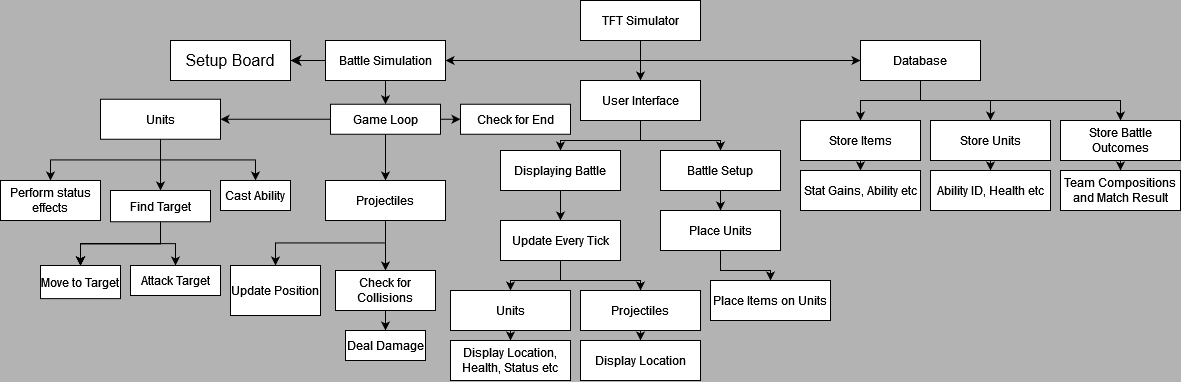

The diagram above was exported from draw.io. Its source (the exported page's mxGraphModel, read from the mxfile embedded in the PNG):
<mxGraphModel dx="1500" dy="896" grid="1" gridSize="10" guides="1" tooltips="1" connect="1" arrows="1" fold="1" page="1" pageScale="1" pageWidth="1225" pageHeight="400" background="#B3B3B3" math="0" shadow="0">
  <root>
    <mxCell id="0" />
    <mxCell id="1" parent="0" />
    <mxCell id="3FN4IETv6Ny5GHFkV-C9-4" style="edgeStyle=orthogonalEdgeStyle;rounded=0;orthogonalLoop=1;jettySize=auto;html=1;exitX=0.5;exitY=1;exitDx=0;exitDy=0;" parent="1" source="3FN4IETv6Ny5GHFkV-C9-2" target="3FN4IETv6Ny5GHFkV-C9-3" edge="1">
      <mxGeometry relative="1" as="geometry" />
    </mxCell>
    <mxCell id="3FN4IETv6Ny5GHFkV-C9-6" style="edgeStyle=orthogonalEdgeStyle;rounded=0;orthogonalLoop=1;jettySize=auto;html=1;exitX=0.5;exitY=1;exitDx=0;exitDy=0;" parent="1" source="3FN4IETv6Ny5GHFkV-C9-2" target="3FN4IETv6Ny5GHFkV-C9-5" edge="1">
      <mxGeometry relative="1" as="geometry" />
    </mxCell>
    <mxCell id="3FN4IETv6Ny5GHFkV-C9-8" style="edgeStyle=orthogonalEdgeStyle;rounded=0;orthogonalLoop=1;jettySize=auto;html=1;exitX=0.5;exitY=1;exitDx=0;exitDy=0;" parent="1" source="3FN4IETv6Ny5GHFkV-C9-2" target="3FN4IETv6Ny5GHFkV-C9-7" edge="1">
      <mxGeometry relative="1" as="geometry" />
    </mxCell>
    <mxCell id="3FN4IETv6Ny5GHFkV-C9-2" value="TFT Simulator" style="rounded=0;whiteSpace=wrap;html=1;" parent="1" vertex="1">
      <mxGeometry x="610" y="10" width="120" height="40" as="geometry" />
    </mxCell>
    <mxCell id="xaxGb4qyJEnfPlyzzMHm-5" value="" style="edgeStyle=orthogonalEdgeStyle;rounded=0;orthogonalLoop=1;jettySize=auto;html=1;" parent="1" source="3FN4IETv6Ny5GHFkV-C9-3" target="xaxGb4qyJEnfPlyzzMHm-4" edge="1">
      <mxGeometry relative="1" as="geometry" />
    </mxCell>
    <mxCell id="ue7ELthVzzJo_yii-MRc-2" style="edgeStyle=none;curved=1;rounded=0;orthogonalLoop=1;jettySize=auto;html=1;fontSize=12;startSize=8;endSize=8;" edge="1" parent="1" source="3FN4IETv6Ny5GHFkV-C9-3" target="ue7ELthVzzJo_yii-MRc-1">
      <mxGeometry relative="1" as="geometry" />
    </mxCell>
    <mxCell id="3FN4IETv6Ny5GHFkV-C9-3" value="&lt;div&gt;Battle Simulation&lt;/div&gt;" style="rounded=0;whiteSpace=wrap;html=1;" parent="1" vertex="1">
      <mxGeometry x="355" y="50" width="120" height="40" as="geometry" />
    </mxCell>
    <mxCell id="3FN4IETv6Ny5GHFkV-C9-10" style="edgeStyle=orthogonalEdgeStyle;rounded=0;orthogonalLoop=1;jettySize=auto;html=1;exitX=0.5;exitY=1;exitDx=0;exitDy=0;" parent="1" source="3FN4IETv6Ny5GHFkV-C9-5" target="3FN4IETv6Ny5GHFkV-C9-9" edge="1">
      <mxGeometry relative="1" as="geometry" />
    </mxCell>
    <mxCell id="3FN4IETv6Ny5GHFkV-C9-12" style="edgeStyle=orthogonalEdgeStyle;rounded=0;orthogonalLoop=1;jettySize=auto;html=1;exitX=0.5;exitY=1;exitDx=0;exitDy=0;" parent="1" source="3FN4IETv6Ny5GHFkV-C9-5" target="3FN4IETv6Ny5GHFkV-C9-11" edge="1">
      <mxGeometry relative="1" as="geometry" />
    </mxCell>
    <mxCell id="3FN4IETv6Ny5GHFkV-C9-5" value="User Interface" style="rounded=0;whiteSpace=wrap;html=1;" parent="1" vertex="1">
      <mxGeometry x="610" y="90" width="120" height="40" as="geometry" />
    </mxCell>
    <mxCell id="3FN4IETv6Ny5GHFkV-C9-30" style="edgeStyle=orthogonalEdgeStyle;rounded=0;orthogonalLoop=1;jettySize=auto;html=1;" parent="1" source="3FN4IETv6Ny5GHFkV-C9-7" target="3FN4IETv6Ny5GHFkV-C9-29" edge="1">
      <mxGeometry relative="1" as="geometry" />
    </mxCell>
    <mxCell id="3FN4IETv6Ny5GHFkV-C9-32" style="edgeStyle=orthogonalEdgeStyle;rounded=0;orthogonalLoop=1;jettySize=auto;html=1;exitX=0.5;exitY=1;exitDx=0;exitDy=0;" parent="1" source="3FN4IETv6Ny5GHFkV-C9-7" target="3FN4IETv6Ny5GHFkV-C9-31" edge="1">
      <mxGeometry relative="1" as="geometry" />
    </mxCell>
    <mxCell id="3FN4IETv6Ny5GHFkV-C9-36" style="edgeStyle=orthogonalEdgeStyle;rounded=0;orthogonalLoop=1;jettySize=auto;html=1;exitX=0.5;exitY=1;exitDx=0;exitDy=0;" parent="1" source="3FN4IETv6Ny5GHFkV-C9-7" target="3FN4IETv6Ny5GHFkV-C9-35" edge="1">
      <mxGeometry relative="1" as="geometry" />
    </mxCell>
    <mxCell id="3FN4IETv6Ny5GHFkV-C9-7" value="Database" style="rounded=0;whiteSpace=wrap;html=1;" parent="1" vertex="1">
      <mxGeometry x="890" y="50" width="120" height="40" as="geometry" />
    </mxCell>
    <mxCell id="3FN4IETv6Ny5GHFkV-C9-26" style="edgeStyle=orthogonalEdgeStyle;rounded=0;orthogonalLoop=1;jettySize=auto;html=1;" parent="1" source="3FN4IETv6Ny5GHFkV-C9-9" target="3FN4IETv6Ny5GHFkV-C9-25" edge="1">
      <mxGeometry relative="1" as="geometry" />
    </mxCell>
    <mxCell id="3FN4IETv6Ny5GHFkV-C9-9" value="Battle Setup" style="rounded=0;whiteSpace=wrap;html=1;" parent="1" vertex="1">
      <mxGeometry x="690" y="160" width="120" height="40" as="geometry" />
    </mxCell>
    <mxCell id="3FN4IETv6Ny5GHFkV-C9-14" style="edgeStyle=orthogonalEdgeStyle;rounded=0;orthogonalLoop=1;jettySize=auto;html=1;exitX=0.5;exitY=1;exitDx=0;exitDy=0;" parent="1" source="3FN4IETv6Ny5GHFkV-C9-11" target="3FN4IETv6Ny5GHFkV-C9-13" edge="1">
      <mxGeometry relative="1" as="geometry" />
    </mxCell>
    <mxCell id="3FN4IETv6Ny5GHFkV-C9-11" value="&lt;div&gt;Displaying Battle&lt;/div&gt;" style="rounded=0;whiteSpace=wrap;html=1;" parent="1" vertex="1">
      <mxGeometry x="530" y="160" width="120" height="40" as="geometry" />
    </mxCell>
    <mxCell id="3FN4IETv6Ny5GHFkV-C9-18" style="edgeStyle=orthogonalEdgeStyle;rounded=0;orthogonalLoop=1;jettySize=auto;html=1;exitX=0.5;exitY=1;exitDx=0;exitDy=0;" parent="1" source="3FN4IETv6Ny5GHFkV-C9-13" target="3FN4IETv6Ny5GHFkV-C9-17" edge="1">
      <mxGeometry relative="1" as="geometry" />
    </mxCell>
    <mxCell id="3FN4IETv6Ny5GHFkV-C9-22" style="edgeStyle=orthogonalEdgeStyle;rounded=0;orthogonalLoop=1;jettySize=auto;html=1;exitX=0.5;exitY=1;exitDx=0;exitDy=0;" parent="1" source="3FN4IETv6Ny5GHFkV-C9-13" target="3FN4IETv6Ny5GHFkV-C9-21" edge="1">
      <mxGeometry relative="1" as="geometry" />
    </mxCell>
    <mxCell id="3FN4IETv6Ny5GHFkV-C9-13" value="Update Every Tick" style="rounded=0;whiteSpace=wrap;html=1;" parent="1" vertex="1">
      <mxGeometry x="530" y="230" width="120" height="40" as="geometry" />
    </mxCell>
    <mxCell id="3FN4IETv6Ny5GHFkV-C9-20" style="edgeStyle=orthogonalEdgeStyle;rounded=0;orthogonalLoop=1;jettySize=auto;html=1;exitX=0.5;exitY=1;exitDx=0;exitDy=0;" parent="1" source="3FN4IETv6Ny5GHFkV-C9-17" target="3FN4IETv6Ny5GHFkV-C9-19" edge="1">
      <mxGeometry relative="1" as="geometry" />
    </mxCell>
    <mxCell id="3FN4IETv6Ny5GHFkV-C9-17" value="Units" style="rounded=0;whiteSpace=wrap;html=1;" parent="1" vertex="1">
      <mxGeometry x="480" y="300" width="120" height="40" as="geometry" />
    </mxCell>
    <mxCell id="3FN4IETv6Ny5GHFkV-C9-19" value="Display Location, Health, Status etc" style="rounded=0;whiteSpace=wrap;html=1;" parent="1" vertex="1">
      <mxGeometry x="480" y="350" width="120" height="40" as="geometry" />
    </mxCell>
    <mxCell id="3FN4IETv6Ny5GHFkV-C9-24" style="edgeStyle=orthogonalEdgeStyle;rounded=0;orthogonalLoop=1;jettySize=auto;html=1;" parent="1" source="3FN4IETv6Ny5GHFkV-C9-21" target="3FN4IETv6Ny5GHFkV-C9-23" edge="1">
      <mxGeometry relative="1" as="geometry" />
    </mxCell>
    <mxCell id="3FN4IETv6Ny5GHFkV-C9-21" value="Projectiles" style="rounded=0;whiteSpace=wrap;html=1;" parent="1" vertex="1">
      <mxGeometry x="610" y="300" width="120" height="40" as="geometry" />
    </mxCell>
    <mxCell id="3FN4IETv6Ny5GHFkV-C9-23" value="Display Location" style="rounded=0;whiteSpace=wrap;html=1;" parent="1" vertex="1">
      <mxGeometry x="610" y="350" width="120" height="40" as="geometry" />
    </mxCell>
    <mxCell id="3FN4IETv6Ny5GHFkV-C9-28" style="edgeStyle=orthogonalEdgeStyle;rounded=0;orthogonalLoop=1;jettySize=auto;html=1;" parent="1" source="3FN4IETv6Ny5GHFkV-C9-25" target="3FN4IETv6Ny5GHFkV-C9-27" edge="1">
      <mxGeometry relative="1" as="geometry" />
    </mxCell>
    <mxCell id="3FN4IETv6Ny5GHFkV-C9-25" value="Place Units" style="rounded=0;whiteSpace=wrap;html=1;" parent="1" vertex="1">
      <mxGeometry x="690" y="220" width="120" height="40" as="geometry" />
    </mxCell>
    <mxCell id="3FN4IETv6Ny5GHFkV-C9-27" value="Place Items on Units" style="rounded=0;whiteSpace=wrap;html=1;" parent="1" vertex="1">
      <mxGeometry x="740" y="290" width="120" height="40" as="geometry" />
    </mxCell>
    <mxCell id="XJBkY4p7Vbg67KeFSsmU-6" style="edgeStyle=orthogonalEdgeStyle;rounded=0;orthogonalLoop=1;jettySize=auto;html=1;" parent="1" source="3FN4IETv6Ny5GHFkV-C9-29" target="XJBkY4p7Vbg67KeFSsmU-5" edge="1">
      <mxGeometry relative="1" as="geometry" />
    </mxCell>
    <mxCell id="3FN4IETv6Ny5GHFkV-C9-29" value="Store Items" style="rounded=0;whiteSpace=wrap;html=1;" parent="1" vertex="1">
      <mxGeometry x="830" y="130" width="120" height="40" as="geometry" />
    </mxCell>
    <mxCell id="XJBkY4p7Vbg67KeFSsmU-4" style="edgeStyle=orthogonalEdgeStyle;rounded=0;orthogonalLoop=1;jettySize=auto;html=1;" parent="1" source="3FN4IETv6Ny5GHFkV-C9-31" target="XJBkY4p7Vbg67KeFSsmU-3" edge="1">
      <mxGeometry relative="1" as="geometry" />
    </mxCell>
    <mxCell id="3FN4IETv6Ny5GHFkV-C9-31" value="Store Units" style="rounded=0;whiteSpace=wrap;html=1;" parent="1" vertex="1">
      <mxGeometry x="960" y="130" width="120" height="40" as="geometry" />
    </mxCell>
    <mxCell id="XJBkY4p7Vbg67KeFSsmU-2" style="edgeStyle=orthogonalEdgeStyle;rounded=0;orthogonalLoop=1;jettySize=auto;html=1;" parent="1" source="3FN4IETv6Ny5GHFkV-C9-35" target="XJBkY4p7Vbg67KeFSsmU-1" edge="1">
      <mxGeometry relative="1" as="geometry" />
    </mxCell>
    <mxCell id="3FN4IETv6Ny5GHFkV-C9-35" value="Store Battle Outcomes" style="rounded=0;whiteSpace=wrap;html=1;" parent="1" vertex="1">
      <mxGeometry x="1090" y="130" width="120" height="40" as="geometry" />
    </mxCell>
    <mxCell id="XJBkY4p7Vbg67KeFSsmU-1" value="Team Compositions and Match Result" style="rounded=0;whiteSpace=wrap;html=1;" parent="1" vertex="1">
      <mxGeometry x="1090" y="180" width="120" height="40" as="geometry" />
    </mxCell>
    <mxCell id="XJBkY4p7Vbg67KeFSsmU-3" value="&lt;div&gt;Ability ID, Health etc&lt;/div&gt;" style="rounded=0;whiteSpace=wrap;html=1;" parent="1" vertex="1">
      <mxGeometry x="960" y="180" width="120" height="40" as="geometry" />
    </mxCell>
    <mxCell id="XJBkY4p7Vbg67KeFSsmU-5" value="&lt;div&gt;Stat Gains, Ability etc&lt;/div&gt;" style="rounded=0;whiteSpace=wrap;html=1;" parent="1" vertex="1">
      <mxGeometry x="830" y="180" width="120" height="40" as="geometry" />
    </mxCell>
    <mxCell id="xaxGb4qyJEnfPlyzzMHm-15" style="edgeStyle=orthogonalEdgeStyle;rounded=0;orthogonalLoop=1;jettySize=auto;html=1;" parent="1" source="xaxGb4qyJEnfPlyzzMHm-4" target="xaxGb4qyJEnfPlyzzMHm-13" edge="1">
      <mxGeometry relative="1" as="geometry" />
    </mxCell>
    <mxCell id="xaxGb4qyJEnfPlyzzMHm-19" style="edgeStyle=orthogonalEdgeStyle;rounded=0;orthogonalLoop=1;jettySize=auto;html=1;exitX=0.5;exitY=1;exitDx=0;exitDy=0;entryX=0.5;entryY=0;entryDx=0;entryDy=0;" parent="1" source="xaxGb4qyJEnfPlyzzMHm-4" target="xaxGb4qyJEnfPlyzzMHm-17" edge="1">
      <mxGeometry relative="1" as="geometry" />
    </mxCell>
    <mxCell id="xaxGb4qyJEnfPlyzzMHm-33" style="edgeStyle=orthogonalEdgeStyle;rounded=0;orthogonalLoop=1;jettySize=auto;html=1;exitX=1;exitY=0.5;exitDx=0;exitDy=0;entryX=0;entryY=0.5;entryDx=0;entryDy=0;" parent="1" source="xaxGb4qyJEnfPlyzzMHm-4" target="xaxGb4qyJEnfPlyzzMHm-31" edge="1">
      <mxGeometry relative="1" as="geometry" />
    </mxCell>
    <mxCell id="xaxGb4qyJEnfPlyzzMHm-4" value="&lt;div&gt;Game Loop&lt;/div&gt;" style="whiteSpace=wrap;html=1;rounded=0;" parent="1" vertex="1">
      <mxGeometry x="360" y="113.75" width="110" height="30" as="geometry" />
    </mxCell>
    <mxCell id="xaxGb4qyJEnfPlyzzMHm-36" style="edgeStyle=orthogonalEdgeStyle;rounded=0;orthogonalLoop=1;jettySize=auto;html=1;" parent="1" source="xaxGb4qyJEnfPlyzzMHm-13" target="xaxGb4qyJEnfPlyzzMHm-37" edge="1">
      <mxGeometry relative="1" as="geometry">
        <mxPoint x="190" y="240" as="targetPoint" />
      </mxGeometry>
    </mxCell>
    <mxCell id="xaxGb4qyJEnfPlyzzMHm-40" value="" style="edgeStyle=orthogonalEdgeStyle;rounded=0;orthogonalLoop=1;jettySize=auto;html=1;" parent="1" source="xaxGb4qyJEnfPlyzzMHm-13" target="xaxGb4qyJEnfPlyzzMHm-39" edge="1">
      <mxGeometry relative="1" as="geometry" />
    </mxCell>
    <mxCell id="xaxGb4qyJEnfPlyzzMHm-54" style="edgeStyle=orthogonalEdgeStyle;rounded=0;orthogonalLoop=1;jettySize=auto;html=1;entryX=0.5;entryY=0;entryDx=0;entryDy=0;" parent="1" source="xaxGb4qyJEnfPlyzzMHm-13" target="xaxGb4qyJEnfPlyzzMHm-53" edge="1">
      <mxGeometry relative="1" as="geometry" />
    </mxCell>
    <mxCell id="xaxGb4qyJEnfPlyzzMHm-13" value="Units" style="rounded=0;whiteSpace=wrap;html=1;" parent="1" vertex="1">
      <mxGeometry x="130" y="108.75" width="120" height="40" as="geometry" />
    </mxCell>
    <mxCell id="xaxGb4qyJEnfPlyzzMHm-20" style="edgeStyle=orthogonalEdgeStyle;rounded=0;orthogonalLoop=1;jettySize=auto;html=1;exitX=0.5;exitY=1;exitDx=0;exitDy=0;" parent="1" source="xaxGb4qyJEnfPlyzzMHm-17" target="xaxGb4qyJEnfPlyzzMHm-21" edge="1">
      <mxGeometry relative="1" as="geometry">
        <mxPoint x="420" y="280" as="targetPoint" />
      </mxGeometry>
    </mxCell>
    <mxCell id="xaxGb4qyJEnfPlyzzMHm-22" style="edgeStyle=orthogonalEdgeStyle;rounded=0;orthogonalLoop=1;jettySize=auto;html=1;" parent="1" source="xaxGb4qyJEnfPlyzzMHm-17" target="xaxGb4qyJEnfPlyzzMHm-23" edge="1">
      <mxGeometry relative="1" as="geometry">
        <mxPoint x="460" y="280" as="targetPoint" />
      </mxGeometry>
    </mxCell>
    <mxCell id="xaxGb4qyJEnfPlyzzMHm-17" value="Projectiles" style="rounded=0;whiteSpace=wrap;html=1;" parent="1" vertex="1">
      <mxGeometry x="355" y="190" width="120" height="40" as="geometry" />
    </mxCell>
    <mxCell id="xaxGb4qyJEnfPlyzzMHm-21" value="Update Position" style="rounded=0;whiteSpace=wrap;html=1;" parent="1" vertex="1">
      <mxGeometry x="260" y="275" width="90" height="50" as="geometry" />
    </mxCell>
    <mxCell id="xaxGb4qyJEnfPlyzzMHm-24" style="edgeStyle=orthogonalEdgeStyle;rounded=0;orthogonalLoop=1;jettySize=auto;html=1;" parent="1" source="xaxGb4qyJEnfPlyzzMHm-23" target="xaxGb4qyJEnfPlyzzMHm-25" edge="1">
      <mxGeometry relative="1" as="geometry">
        <mxPoint x="410" y="360" as="targetPoint" />
      </mxGeometry>
    </mxCell>
    <mxCell id="xaxGb4qyJEnfPlyzzMHm-23" value="Check for Collisions" style="rounded=0;whiteSpace=wrap;html=1;" parent="1" vertex="1">
      <mxGeometry x="365" y="280" width="100" height="40" as="geometry" />
    </mxCell>
    <mxCell id="xaxGb4qyJEnfPlyzzMHm-25" value="Deal Damage" style="rounded=0;whiteSpace=wrap;html=1;" parent="1" vertex="1">
      <mxGeometry x="375" y="340" width="80" height="30" as="geometry" />
    </mxCell>
    <mxCell id="xaxGb4qyJEnfPlyzzMHm-31" value="Check for End" style="whiteSpace=wrap;html=1;rounded=0;" parent="1" vertex="1">
      <mxGeometry x="490" y="113.75" width="110" height="30" as="geometry" />
    </mxCell>
    <mxCell id="xaxGb4qyJEnfPlyzzMHm-37" value="Perform status effects" style="rounded=0;whiteSpace=wrap;html=1;" parent="1" vertex="1">
      <mxGeometry x="30" y="190" width="100" height="40" as="geometry" />
    </mxCell>
    <mxCell id="xaxGb4qyJEnfPlyzzMHm-43" value="" style="edgeStyle=orthogonalEdgeStyle;rounded=0;orthogonalLoop=1;jettySize=auto;html=1;" parent="1" source="xaxGb4qyJEnfPlyzzMHm-39" target="xaxGb4qyJEnfPlyzzMHm-42" edge="1">
      <mxGeometry relative="1" as="geometry" />
    </mxCell>
    <mxCell id="xaxGb4qyJEnfPlyzzMHm-44" value="" style="edgeStyle=orthogonalEdgeStyle;rounded=0;orthogonalLoop=1;jettySize=auto;html=1;" parent="1" source="xaxGb4qyJEnfPlyzzMHm-39" target="xaxGb4qyJEnfPlyzzMHm-42" edge="1">
      <mxGeometry relative="1" as="geometry" />
    </mxCell>
    <mxCell id="xaxGb4qyJEnfPlyzzMHm-45" value="" style="edgeStyle=orthogonalEdgeStyle;rounded=0;orthogonalLoop=1;jettySize=auto;html=1;" parent="1" source="xaxGb4qyJEnfPlyzzMHm-39" target="xaxGb4qyJEnfPlyzzMHm-42" edge="1">
      <mxGeometry relative="1" as="geometry" />
    </mxCell>
    <mxCell id="xaxGb4qyJEnfPlyzzMHm-48" value="" style="edgeStyle=orthogonalEdgeStyle;rounded=0;orthogonalLoop=1;jettySize=auto;html=1;" parent="1" source="xaxGb4qyJEnfPlyzzMHm-39" target="xaxGb4qyJEnfPlyzzMHm-42" edge="1">
      <mxGeometry relative="1" as="geometry" />
    </mxCell>
    <mxCell id="xaxGb4qyJEnfPlyzzMHm-50" style="edgeStyle=orthogonalEdgeStyle;rounded=0;orthogonalLoop=1;jettySize=auto;html=1;exitX=0.5;exitY=1;exitDx=0;exitDy=0;entryX=0.5;entryY=0;entryDx=0;entryDy=0;" parent="1" source="xaxGb4qyJEnfPlyzzMHm-39" target="xaxGb4qyJEnfPlyzzMHm-49" edge="1">
      <mxGeometry relative="1" as="geometry" />
    </mxCell>
    <mxCell id="xaxGb4qyJEnfPlyzzMHm-39" value="Find Target" style="whiteSpace=wrap;html=1;rounded=0;" parent="1" vertex="1">
      <mxGeometry x="140" y="200" width="100" height="31.25" as="geometry" />
    </mxCell>
    <mxCell id="xaxGb4qyJEnfPlyzzMHm-42" value="Move to Target" style="whiteSpace=wrap;html=1;rounded=0;" parent="1" vertex="1">
      <mxGeometry x="70" y="275" width="80" height="33.13" as="geometry" />
    </mxCell>
    <mxCell id="xaxGb4qyJEnfPlyzzMHm-49" value="Attack Target" style="rounded=0;whiteSpace=wrap;html=1;" parent="1" vertex="1">
      <mxGeometry x="160" y="275" width="90" height="30" as="geometry" />
    </mxCell>
    <mxCell id="xaxGb4qyJEnfPlyzzMHm-53" value="Cast Ability" style="rounded=0;whiteSpace=wrap;html=1;" parent="1" vertex="1">
      <mxGeometry x="250" y="190" width="70" height="30" as="geometry" />
    </mxCell>
    <mxCell id="ue7ELthVzzJo_yii-MRc-1" value="Setup Board" style="rounded=0;whiteSpace=wrap;html=1;fontSize=16;" vertex="1" parent="1">
      <mxGeometry x="200" y="50" width="120" height="40" as="geometry" />
    </mxCell>
  </root>
</mxGraphModel>